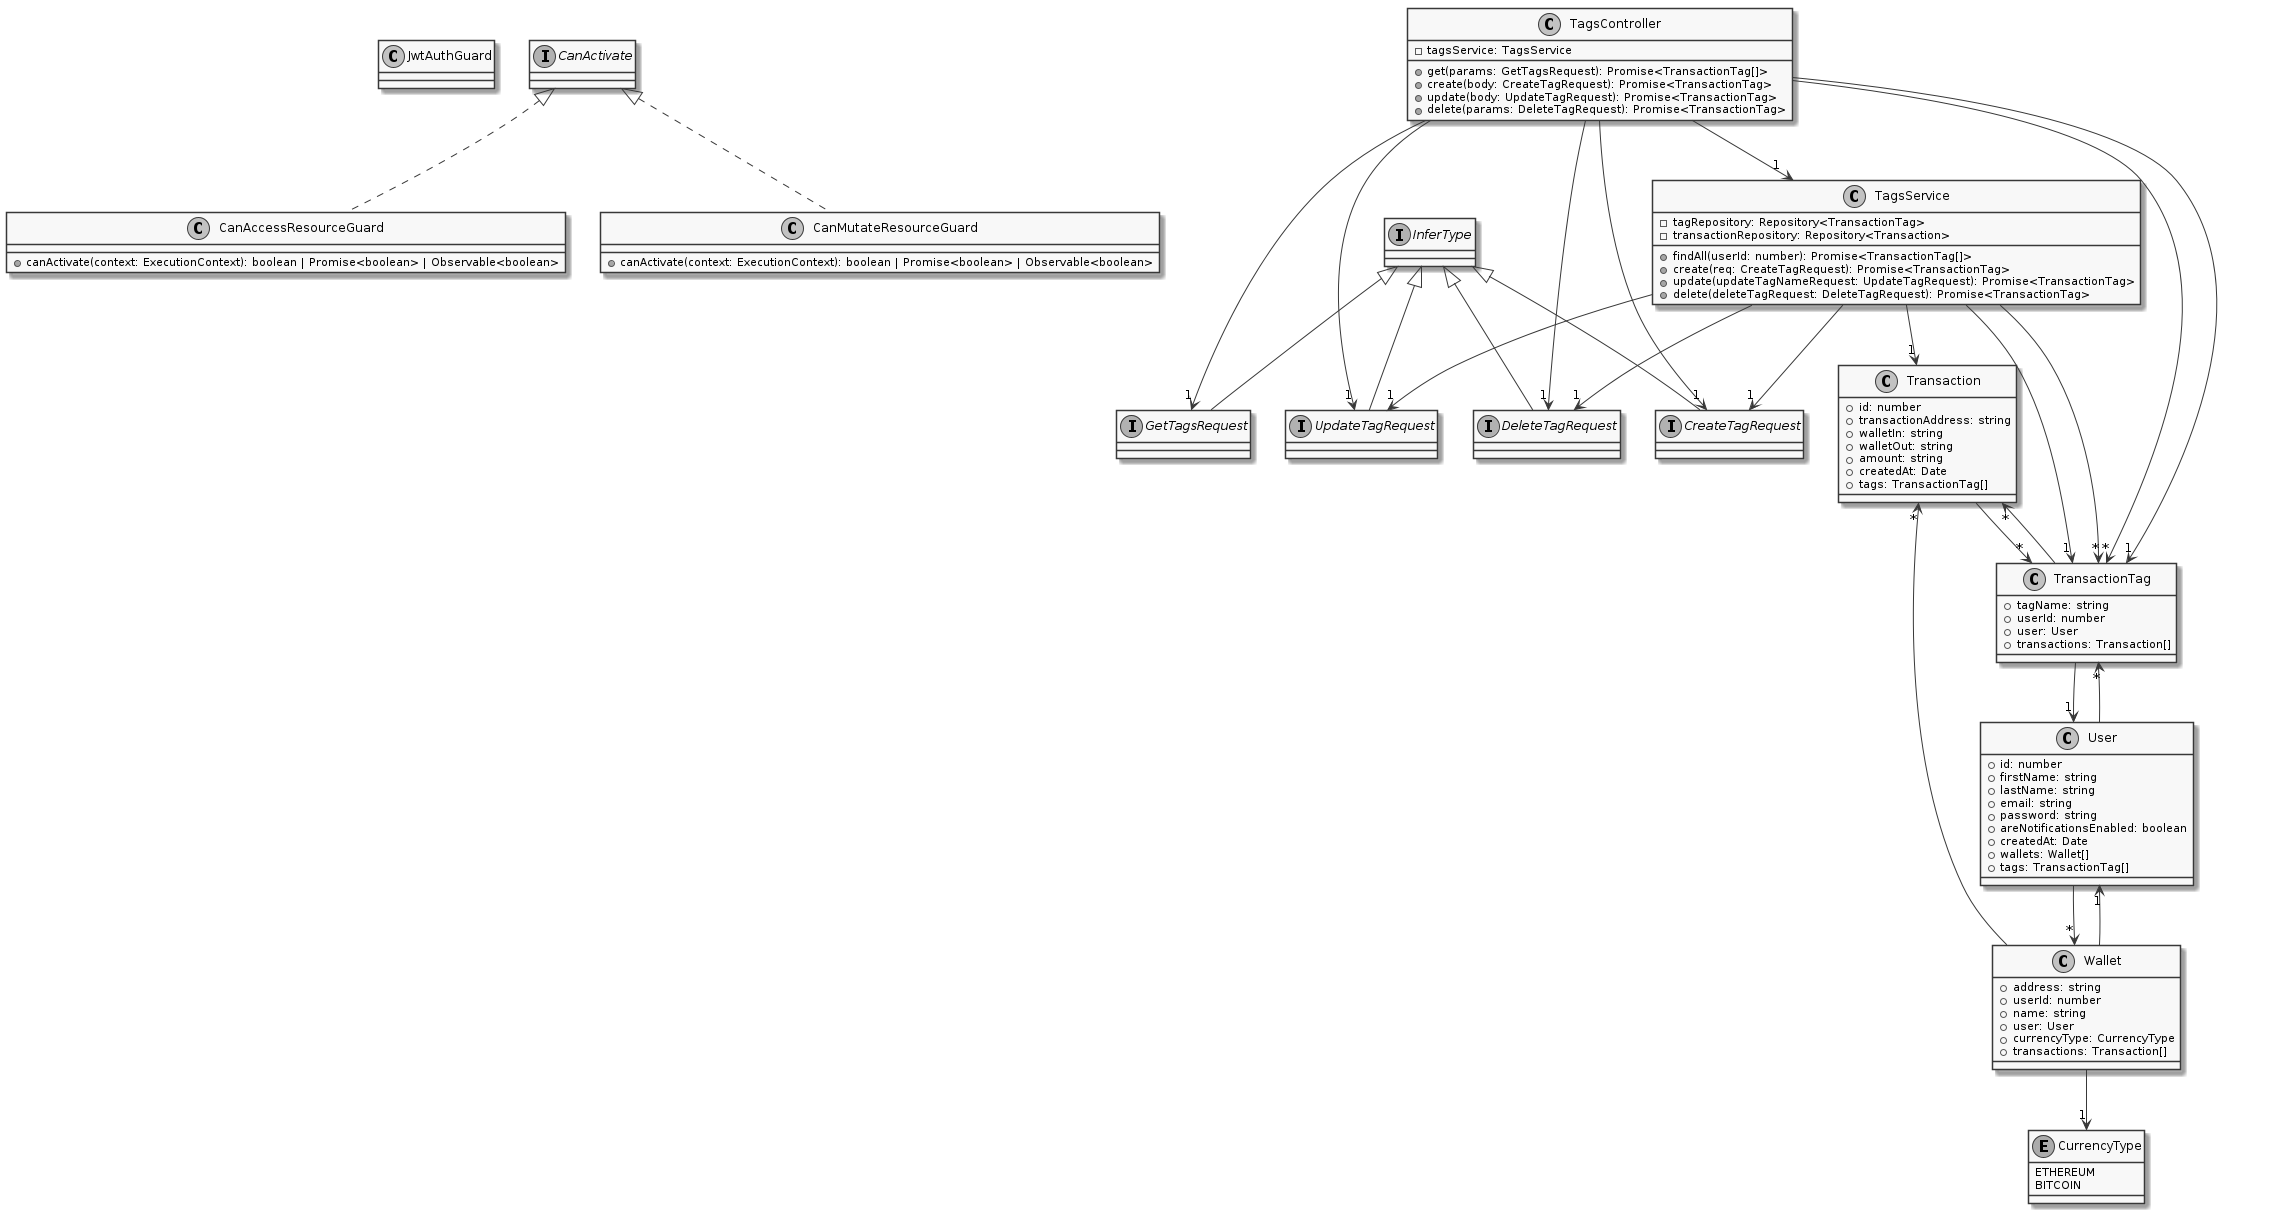

The diagram above was rendered by PlantUML. Its source (embedded in the PNG):
@startuml
skinparam monochrome true
class JwtAuthGuard
class CanAccessResourceGuard implements CanActivate {
    +canActivate(context: ExecutionContext): boolean | Promise<boolean> | Observable<boolean>
}
interface GetTagsRequest extends InferType
interface CreateTagRequest extends InferType
interface UpdateTagRequest extends InferType
interface DeleteTagRequest extends InferType
class Transaction {
    +id: number
    +transactionAddress: string
    +walletIn: string
    +walletOut: string
    +amount: string
    +createdAt: Date
    +tags: TransactionTag[]
}
enum CurrencyType {
    ETHEREUM
    BITCOIN
}
class Wallet {
    +address: string
    +userId: number
    +name: string
    +user: User
    +currencyType: CurrencyType
    +transactions: Transaction[]
}
class User {
    +id: number
    +firstName: string
    +lastName: string
    +email: string
    +password: string
    +areNotificationsEnabled: boolean
    +createdAt: Date
    +wallets: Wallet[]
    +tags: TransactionTag[]
}
class TransactionTag {
    +tagName: string
    +userId: number
    +user: User
    +transactions: Transaction[]
}
class TagsService {
    -tagRepository: Repository<TransactionTag>
    -transactionRepository: Repository<Transaction>
    +findAll(userId: number): Promise<TransactionTag[]>
    +create(req: CreateTagRequest): Promise<TransactionTag>
    +update(updateTagNameRequest: UpdateTagRequest): Promise<TransactionTag>
    +delete(deleteTagRequest: DeleteTagRequest): Promise<TransactionTag>
}
class CanMutateResourceGuard implements CanActivate {
    +canActivate(context: ExecutionContext): boolean | Promise<boolean> | Observable<boolean>
}
class TagsController {
    -tagsService: TagsService
    +get(params: GetTagsRequest): Promise<TransactionTag[]>
    +create(body: CreateTagRequest): Promise<TransactionTag>
    +update(body: UpdateTagRequest): Promise<TransactionTag>
    +delete(params: DeleteTagRequest): Promise<TransactionTag>
}
Transaction --> "*" TransactionTag
Wallet --> "1" User
Wallet --> "1" CurrencyType
Wallet --> "*" Transaction
User --> "*" Wallet
User --> "*" TransactionTag
TransactionTag --> "1" User
TransactionTag --> "*" Transaction
TagsService --> "1" TransactionTag
TagsService --> "1" Transaction
TagsService --> "*" TransactionTag
TagsService --> "1" CreateTagRequest
TagsService --> "1" UpdateTagRequest
TagsService --> "1" DeleteTagRequest
TagsController --> "1" TagsService
TagsController --> "1" GetTagsRequest
TagsController --> "*" TransactionTag
TagsController --> "1" CreateTagRequest
TagsController --> "1" TransactionTag
TagsController --> "1" UpdateTagRequest
TagsController --> "1" DeleteTagRequest
@enduml